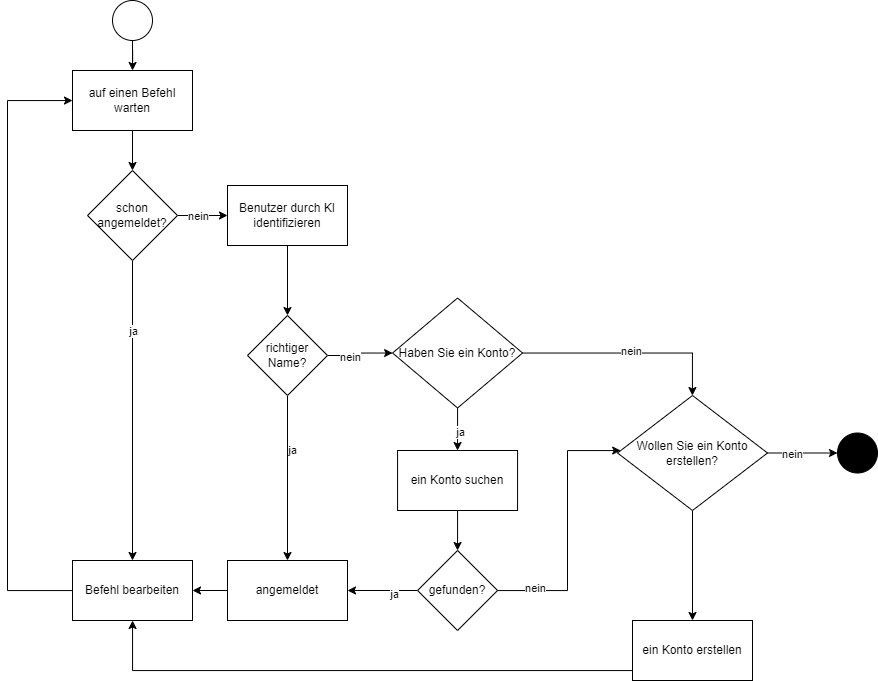

The diagram above was exported from draw.io. Its source (the exported page's mxGraphModel, read from the mxfile embedded in the PNG):
<mxGraphModel dx="1668" dy="965" grid="1" gridSize="10" guides="1" tooltips="1" connect="1" arrows="1" fold="1" page="1" pageScale="1" pageWidth="827" pageHeight="1169" math="0" shadow="0">
  <root>
    <mxCell id="0" />
    <mxCell id="1" parent="0" />
    <mxCell id="6r_2cjUldZSb9a7UXHHR-37" value="" style="edgeStyle=orthogonalEdgeStyle;rounded=0;orthogonalLoop=1;jettySize=auto;html=1;" edge="1" parent="1" source="6r_2cjUldZSb9a7UXHHR-6" target="6r_2cjUldZSb9a7UXHHR-36">
      <mxGeometry relative="1" as="geometry" />
    </mxCell>
    <mxCell id="6r_2cjUldZSb9a7UXHHR-70" value="nein" style="edgeLabel;html=1;align=center;verticalAlign=middle;resizable=0;points=[];" vertex="1" connectable="0" parent="6r_2cjUldZSb9a7UXHHR-37">
      <mxGeometry x="-0.18" relative="1" as="geometry">
        <mxPoint as="offset" />
      </mxGeometry>
    </mxCell>
    <mxCell id="6r_2cjUldZSb9a7UXHHR-59" style="edgeStyle=orthogonalEdgeStyle;rounded=0;orthogonalLoop=1;jettySize=auto;html=1;" edge="1" parent="1" source="6r_2cjUldZSb9a7UXHHR-6" target="6r_2cjUldZSb9a7UXHHR-56">
      <mxGeometry relative="1" as="geometry" />
    </mxCell>
    <mxCell id="6r_2cjUldZSb9a7UXHHR-71" value="ja" style="edgeLabel;html=1;align=center;verticalAlign=middle;resizable=0;points=[];" vertex="1" connectable="0" parent="6r_2cjUldZSb9a7UXHHR-59">
      <mxGeometry x="-0.5311" relative="1" as="geometry">
        <mxPoint as="offset" />
      </mxGeometry>
    </mxCell>
    <mxCell id="6r_2cjUldZSb9a7UXHHR-6" value="schon angemeldet?" style="rhombus;whiteSpace=wrap;html=1;rounded=0;" vertex="1" parent="1">
      <mxGeometry x="340" y="210" width="90" height="90" as="geometry" />
    </mxCell>
    <mxCell id="6r_2cjUldZSb9a7UXHHR-15" value="" style="edgeStyle=orthogonalEdgeStyle;rounded=0;orthogonalLoop=1;jettySize=auto;html=1;" edge="1" parent="1" source="6r_2cjUldZSb9a7UXHHR-13" target="6r_2cjUldZSb9a7UXHHR-14">
      <mxGeometry relative="1" as="geometry" />
    </mxCell>
    <mxCell id="6r_2cjUldZSb9a7UXHHR-13" value="" style="ellipse;whiteSpace=wrap;html=1;aspect=fixed;" vertex="1" parent="1">
      <mxGeometry x="365" y="40" width="40" height="40" as="geometry" />
    </mxCell>
    <mxCell id="6r_2cjUldZSb9a7UXHHR-16" style="edgeStyle=orthogonalEdgeStyle;rounded=0;orthogonalLoop=1;jettySize=auto;html=1;" edge="1" parent="1" source="6r_2cjUldZSb9a7UXHHR-14" target="6r_2cjUldZSb9a7UXHHR-6">
      <mxGeometry relative="1" as="geometry" />
    </mxCell>
    <mxCell id="6r_2cjUldZSb9a7UXHHR-14" value="auf einen Befehl warten" style="whiteSpace=wrap;html=1;" vertex="1" parent="1">
      <mxGeometry x="325" y="110" width="120" height="60" as="geometry" />
    </mxCell>
    <mxCell id="6r_2cjUldZSb9a7UXHHR-27" value="" style="edgeStyle=orthogonalEdgeStyle;rounded=0;orthogonalLoop=1;jettySize=auto;html=1;" edge="1" parent="1" source="6r_2cjUldZSb9a7UXHHR-24" target="6r_2cjUldZSb9a7UXHHR-26">
      <mxGeometry relative="1" as="geometry">
        <Array as="points">
          <mxPoint x="945" y="393" />
        </Array>
      </mxGeometry>
    </mxCell>
    <mxCell id="6r_2cjUldZSb9a7UXHHR-32" value="nein" style="edgeLabel;html=1;align=center;verticalAlign=middle;resizable=0;points=[];" vertex="1" connectable="0" parent="6r_2cjUldZSb9a7UXHHR-27">
      <mxGeometry x="0.0242" y="2" relative="1" as="geometry">
        <mxPoint as="offset" />
      </mxGeometry>
    </mxCell>
    <mxCell id="6r_2cjUldZSb9a7UXHHR-45" value="" style="edgeStyle=orthogonalEdgeStyle;rounded=0;orthogonalLoop=1;jettySize=auto;html=1;" edge="1" parent="1" source="6r_2cjUldZSb9a7UXHHR-24" target="6r_2cjUldZSb9a7UXHHR-44">
      <mxGeometry relative="1" as="geometry" />
    </mxCell>
    <mxCell id="6r_2cjUldZSb9a7UXHHR-51" value="ja" style="edgeLabel;html=1;align=center;verticalAlign=middle;resizable=0;points=[];" vertex="1" connectable="0" parent="6r_2cjUldZSb9a7UXHHR-45">
      <mxGeometry x="0.109" y="2" relative="1" as="geometry">
        <mxPoint as="offset" />
      </mxGeometry>
    </mxCell>
    <mxCell id="6r_2cjUldZSb9a7UXHHR-24" value="Haben Sie ein Konto?" style="rhombus;whiteSpace=wrap;html=1;rounded=0;" vertex="1" parent="1">
      <mxGeometry x="645.07" y="337.5" width="130" height="110" as="geometry" />
    </mxCell>
    <mxCell id="6r_2cjUldZSb9a7UXHHR-29" value="" style="edgeStyle=orthogonalEdgeStyle;rounded=0;orthogonalLoop=1;jettySize=auto;html=1;" edge="1" parent="1" source="6r_2cjUldZSb9a7UXHHR-26" target="6r_2cjUldZSb9a7UXHHR-28">
      <mxGeometry relative="1" as="geometry" />
    </mxCell>
    <mxCell id="6r_2cjUldZSb9a7UXHHR-31" value="nein" style="edgeLabel;html=1;align=center;verticalAlign=middle;resizable=0;points=[];" vertex="1" connectable="0" parent="6r_2cjUldZSb9a7UXHHR-29">
      <mxGeometry x="-0.2908" y="-1" relative="1" as="geometry">
        <mxPoint as="offset" />
      </mxGeometry>
    </mxCell>
    <mxCell id="6r_2cjUldZSb9a7UXHHR-53" value="" style="edgeStyle=orthogonalEdgeStyle;rounded=0;orthogonalLoop=1;jettySize=auto;html=1;" edge="1" parent="1" source="6r_2cjUldZSb9a7UXHHR-26" target="6r_2cjUldZSb9a7UXHHR-52">
      <mxGeometry relative="1" as="geometry" />
    </mxCell>
    <mxCell id="6r_2cjUldZSb9a7UXHHR-26" value="Wollen Sie ein Konto erstellen?" style="rhombus;whiteSpace=wrap;html=1;rounded=0;" vertex="1" parent="1">
      <mxGeometry x="870" y="435" width="150" height="115" as="geometry" />
    </mxCell>
    <mxCell id="6r_2cjUldZSb9a7UXHHR-28" value="" style="ellipse;whiteSpace=wrap;html=1;rounded=0;strokeColor=#000000;fillColor=#000000;" vertex="1" parent="1">
      <mxGeometry x="1090.0000000000002" y="472.5" width="40" height="40" as="geometry" />
    </mxCell>
    <mxCell id="6r_2cjUldZSb9a7UXHHR-39" value="" style="edgeStyle=orthogonalEdgeStyle;rounded=0;orthogonalLoop=1;jettySize=auto;html=1;" edge="1" parent="1" source="6r_2cjUldZSb9a7UXHHR-36" target="6r_2cjUldZSb9a7UXHHR-38">
      <mxGeometry relative="1" as="geometry" />
    </mxCell>
    <mxCell id="6r_2cjUldZSb9a7UXHHR-36" value="Benutzer durch KI identifizieren" style="whiteSpace=wrap;html=1;rounded=0;" vertex="1" parent="1">
      <mxGeometry x="480" y="225" width="120" height="60" as="geometry" />
    </mxCell>
    <mxCell id="6r_2cjUldZSb9a7UXHHR-40" style="edgeStyle=orthogonalEdgeStyle;rounded=0;orthogonalLoop=1;jettySize=auto;html=1;" edge="1" parent="1" source="6r_2cjUldZSb9a7UXHHR-38" target="6r_2cjUldZSb9a7UXHHR-24">
      <mxGeometry relative="1" as="geometry" />
    </mxCell>
    <mxCell id="6r_2cjUldZSb9a7UXHHR-50" value="nein" style="edgeLabel;html=1;align=center;verticalAlign=middle;resizable=0;points=[];" vertex="1" connectable="0" parent="6r_2cjUldZSb9a7UXHHR-40">
      <mxGeometry x="-0.345" y="-1" relative="1" as="geometry">
        <mxPoint as="offset" />
      </mxGeometry>
    </mxCell>
    <mxCell id="6r_2cjUldZSb9a7UXHHR-55" value="" style="edgeStyle=orthogonalEdgeStyle;rounded=0;orthogonalLoop=1;jettySize=auto;html=1;" edge="1" parent="1" source="6r_2cjUldZSb9a7UXHHR-38" target="6r_2cjUldZSb9a7UXHHR-54">
      <mxGeometry relative="1" as="geometry" />
    </mxCell>
    <mxCell id="6r_2cjUldZSb9a7UXHHR-69" value="ja" style="edgeLabel;html=1;align=center;verticalAlign=middle;resizable=0;points=[];" vertex="1" connectable="0" parent="6r_2cjUldZSb9a7UXHHR-55">
      <mxGeometry x="-0.3495" y="4" relative="1" as="geometry">
        <mxPoint as="offset" />
      </mxGeometry>
    </mxCell>
    <mxCell id="6r_2cjUldZSb9a7UXHHR-38" value="richtiger Name?" style="rhombus;whiteSpace=wrap;html=1;rounded=0;" vertex="1" parent="1">
      <mxGeometry x="500" y="355" width="80" height="80" as="geometry" />
    </mxCell>
    <mxCell id="6r_2cjUldZSb9a7UXHHR-47" value="" style="edgeStyle=orthogonalEdgeStyle;rounded=0;orthogonalLoop=1;jettySize=auto;html=1;" edge="1" parent="1" source="6r_2cjUldZSb9a7UXHHR-44" target="6r_2cjUldZSb9a7UXHHR-46">
      <mxGeometry relative="1" as="geometry" />
    </mxCell>
    <mxCell id="6r_2cjUldZSb9a7UXHHR-44" value="ein Konto suchen" style="whiteSpace=wrap;html=1;rounded=0;" vertex="1" parent="1">
      <mxGeometry x="650.07" y="490" width="120" height="60" as="geometry" />
    </mxCell>
    <mxCell id="6r_2cjUldZSb9a7UXHHR-64" style="edgeStyle=orthogonalEdgeStyle;rounded=0;orthogonalLoop=1;jettySize=auto;html=1;" edge="1" parent="1" source="6r_2cjUldZSb9a7UXHHR-46" target="6r_2cjUldZSb9a7UXHHR-54">
      <mxGeometry relative="1" as="geometry" />
    </mxCell>
    <mxCell id="6r_2cjUldZSb9a7UXHHR-68" value="ja" style="edgeLabel;html=1;align=center;verticalAlign=middle;resizable=0;points=[];" vertex="1" connectable="0" parent="6r_2cjUldZSb9a7UXHHR-64">
      <mxGeometry x="-0.3225" y="3" relative="1" as="geometry">
        <mxPoint as="offset" />
      </mxGeometry>
    </mxCell>
    <mxCell id="6r_2cjUldZSb9a7UXHHR-72" style="edgeStyle=orthogonalEdgeStyle;rounded=0;orthogonalLoop=1;jettySize=auto;html=1;" edge="1" parent="1" source="6r_2cjUldZSb9a7UXHHR-46" target="6r_2cjUldZSb9a7UXHHR-26">
      <mxGeometry relative="1" as="geometry">
        <Array as="points">
          <mxPoint x="820" y="630" />
          <mxPoint x="820" y="490" />
        </Array>
      </mxGeometry>
    </mxCell>
    <mxCell id="6r_2cjUldZSb9a7UXHHR-73" value="nein" style="edgeLabel;html=1;align=center;verticalAlign=middle;resizable=0;points=[];" vertex="1" connectable="0" parent="6r_2cjUldZSb9a7UXHHR-72">
      <mxGeometry x="-0.7181" y="3" relative="1" as="geometry">
        <mxPoint as="offset" />
      </mxGeometry>
    </mxCell>
    <mxCell id="6r_2cjUldZSb9a7UXHHR-46" value="gefunden?" style="rhombus;whiteSpace=wrap;html=1;rounded=0;" vertex="1" parent="1">
      <mxGeometry x="670.07" y="590" width="80" height="80" as="geometry" />
    </mxCell>
    <mxCell id="6r_2cjUldZSb9a7UXHHR-61" style="edgeStyle=orthogonalEdgeStyle;rounded=0;orthogonalLoop=1;jettySize=auto;html=1;" edge="1" parent="1" source="6r_2cjUldZSb9a7UXHHR-52" target="6r_2cjUldZSb9a7UXHHR-56">
      <mxGeometry relative="1" as="geometry">
        <Array as="points">
          <mxPoint x="385" y="710" />
        </Array>
      </mxGeometry>
    </mxCell>
    <mxCell id="6r_2cjUldZSb9a7UXHHR-52" value="ein Konto erstellen" style="rounded=0;whiteSpace=wrap;html=1;" vertex="1" parent="1">
      <mxGeometry x="884.9999999999999" y="660" width="120" height="60" as="geometry" />
    </mxCell>
    <mxCell id="6r_2cjUldZSb9a7UXHHR-60" style="edgeStyle=orthogonalEdgeStyle;rounded=0;orthogonalLoop=1;jettySize=auto;html=1;" edge="1" parent="1" source="6r_2cjUldZSb9a7UXHHR-54" target="6r_2cjUldZSb9a7UXHHR-56">
      <mxGeometry relative="1" as="geometry">
        <Array as="points">
          <mxPoint x="520" y="620" />
        </Array>
      </mxGeometry>
    </mxCell>
    <mxCell id="6r_2cjUldZSb9a7UXHHR-54" value="angemeldet" style="whiteSpace=wrap;html=1;rounded=0;" vertex="1" parent="1">
      <mxGeometry x="480" y="600" width="120" height="60" as="geometry" />
    </mxCell>
    <mxCell id="6r_2cjUldZSb9a7UXHHR-62" style="edgeStyle=orthogonalEdgeStyle;rounded=0;orthogonalLoop=1;jettySize=auto;html=1;" edge="1" parent="1" source="6r_2cjUldZSb9a7UXHHR-56" target="6r_2cjUldZSb9a7UXHHR-14">
      <mxGeometry relative="1" as="geometry">
        <Array as="points">
          <mxPoint x="260" y="630" />
          <mxPoint x="260" y="140" />
        </Array>
      </mxGeometry>
    </mxCell>
    <mxCell id="6r_2cjUldZSb9a7UXHHR-56" value="Befehl bearbeiten" style="rounded=0;whiteSpace=wrap;html=1;" vertex="1" parent="1">
      <mxGeometry x="325" y="600" width="120" height="60" as="geometry" />
    </mxCell>
  </root>
</mxGraphModel>